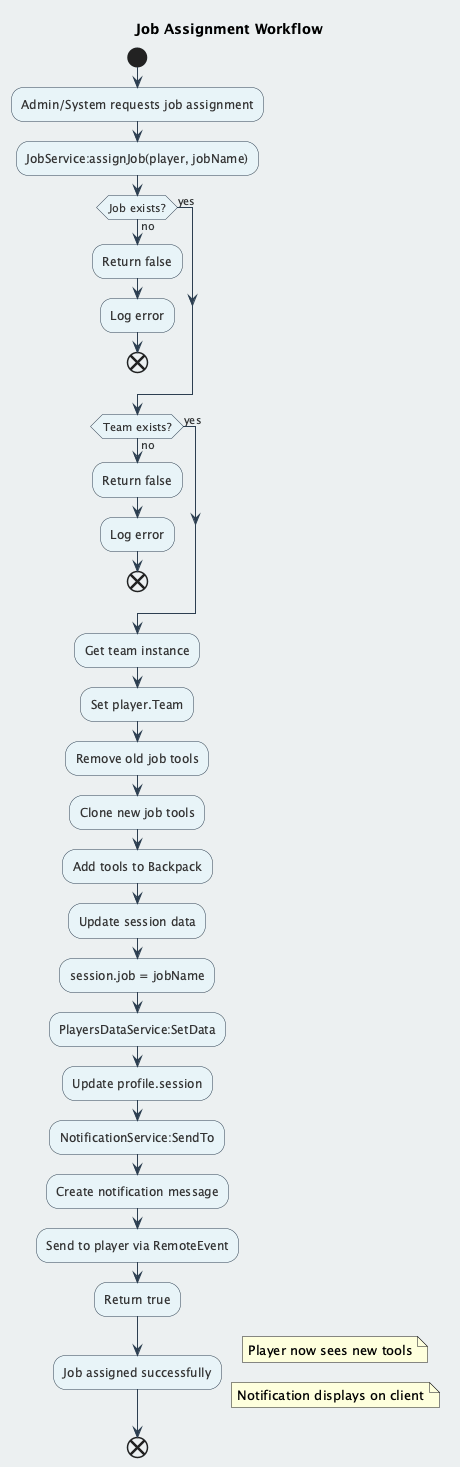

The diagram above was rendered by PlantUML. Its source (embedded in the PNG):
@startuml ActivityJobAssignmentActivity
!define ACCENT_COLOR #3498db
!define PRIMARY_COLOR #2c3e50
!define DECISION_COLOR #f39c12
!define ACTIVITY_COLOR #e8f4f8

skinparam backgroundColor #ecf0f1
skinparam ActivityBorderColor PRIMARY_COLOR
skinparam ActivityBackgroundColor ACTIVITY_COLOR
skinparam ActivityFontColor #333
skinparam DecisionBorderColor DECISION_COLOR
skinparam DecisionBackgroundColor #ffe8b6
skinparam ArrowColor PRIMARY_COLOR
skinparam ArrowFontColor #333

title Job Assignment Workflow

start

:Admin/System requests job assignment;
:JobService:assignJob(player, jobName);

if (Job exists?) then (no)
    :Return false;
    :Log error;
    end
else (yes)
endif

if (Team exists?) then (no)
    :Return false;
    :Log error;
    end
else (yes)
endif

:Get team instance;
:Set player.Team;

:Remove old job tools;
:Clone new job tools;
:Add tools to Backpack;

:Update session data;
:session.job = jobName;

:PlayersDataService:SetData;
:Update profile.session;

:NotificationService:SendTo;
:Create notification message;
:Send to player via RemoteEvent;

:Return true;
:Job assigned successfully;
note right : Player now sees new tools
note right : Notification displays on client

end

@enduml